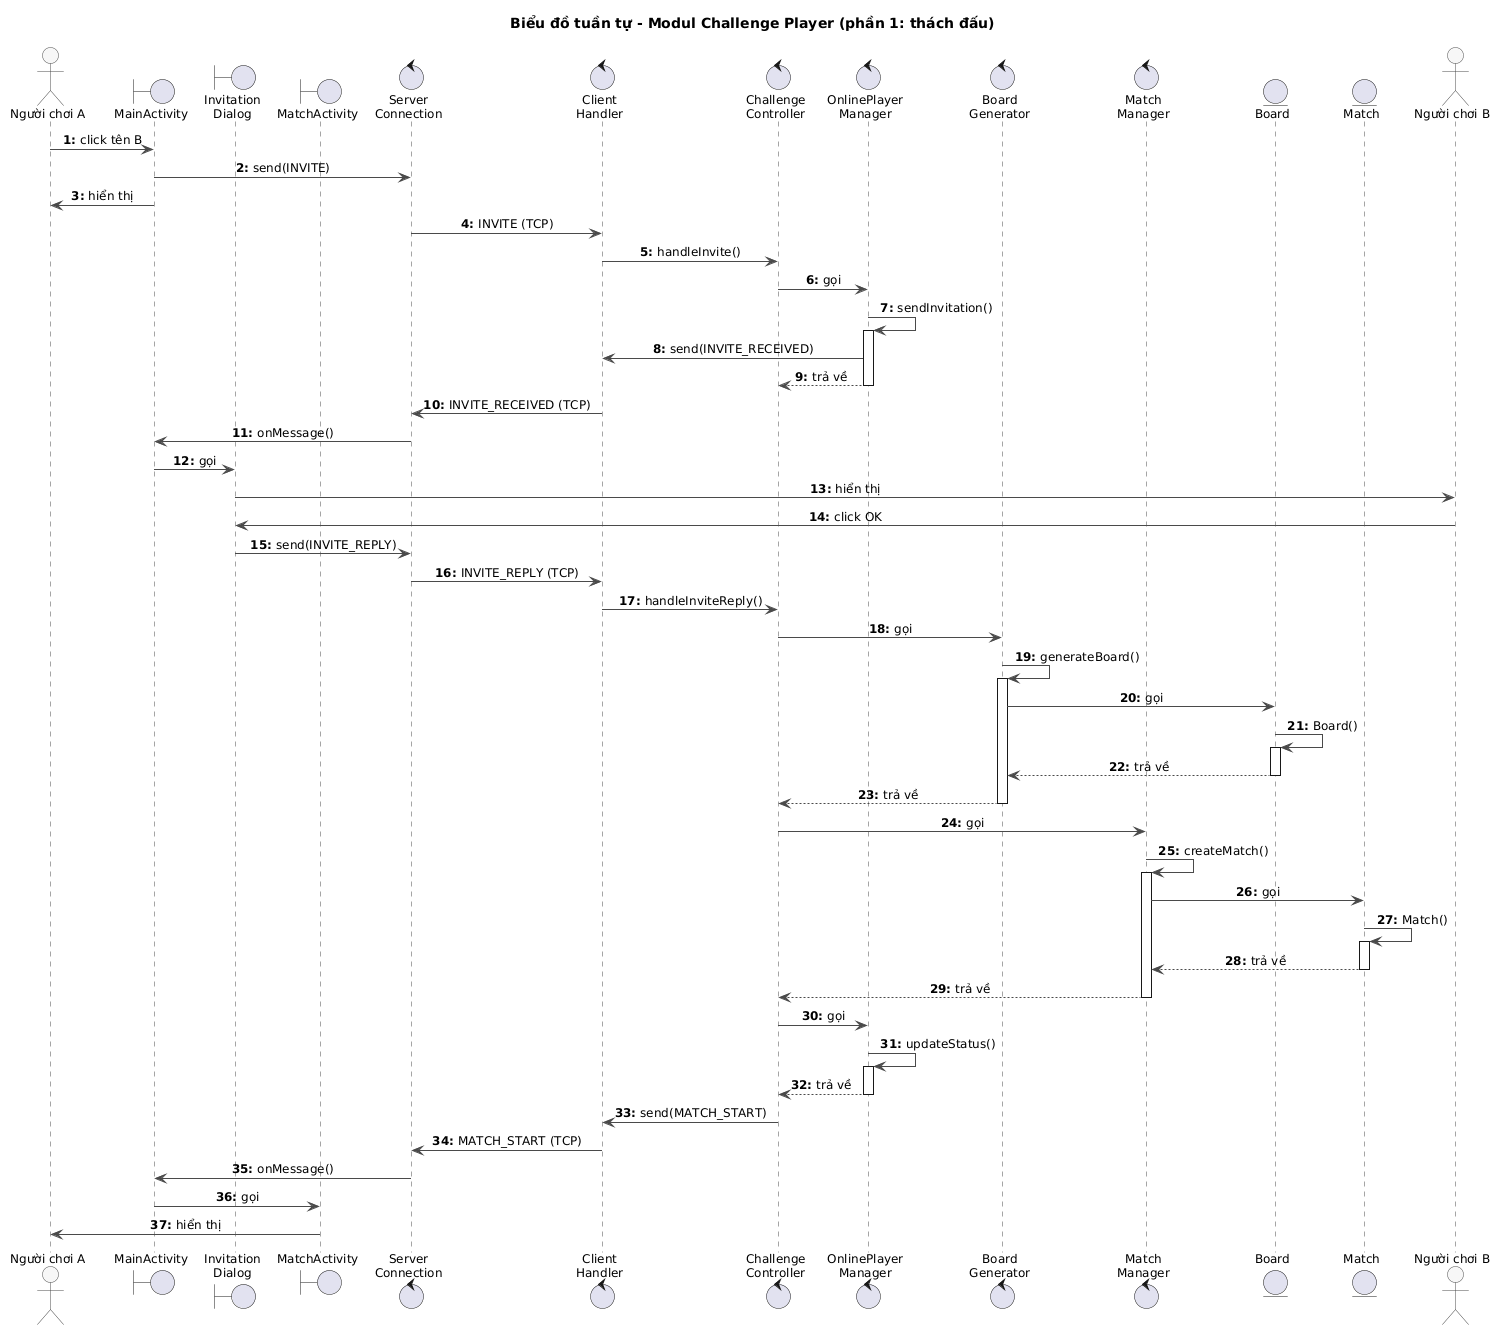

The diagram above was rendered by PlantUML. Its source (embedded in the PNG):
@startuml
title Biểu đồ tuần tự - Modul Challenge Player (phần 1: thách đấu)

skinparam shadowing false
skinparam defaultFontSize 12
skinparam sequenceMessageAlign center
skinparam responseMessageBelowArrow true
skinparam ArrowColor #4A4A4A
skinparam sequence {
  LifeLineBorderColor #4A4A4A
  ParticipantBorderColor #4A4A4A
  ParticipantBackgroundColor #F7F7F7
  ActorBorderColor #4A4A4A
  ActorBackgroundColor #F7F7F7
}
autonumber "<b>0:"

actor "Người chơi A" as A
boundary MainActivity
boundary "Invitation\nDialog" as InvitationDialog
boundary MatchActivity
control "Server\nConnection" as ServerConnection
control "Client\nHandler" as ClientHandler
control "Challenge\nController" as ChallengeController
control "OnlinePlayer\nManager" as OnlinePlayerManager
control "Board\nGenerator" as BoardGenerator
control "Match\nManager" as MatchManager
entity Board
entity Match
actor "Người chơi B" as B

A -> MainActivity : click tên B
MainActivity -> ServerConnection : send(INVITE)
MainActivity -> A : hiển thị
ServerConnection -> ClientHandler : INVITE (TCP)
ClientHandler -> ChallengeController : handleInvite()
ChallengeController -> OnlinePlayerManager : gọi
OnlinePlayerManager -> OnlinePlayerManager : sendInvitation()
activate OnlinePlayerManager
OnlinePlayerManager -> ClientHandler : send(INVITE_RECEIVED)
OnlinePlayerManager --> ChallengeController : trả về
deactivate OnlinePlayerManager
ClientHandler -> ServerConnection : INVITE_RECEIVED (TCP)
ServerConnection -> MainActivity : onMessage()
MainActivity -> InvitationDialog : gọi
InvitationDialog -> B : hiển thị
B -> InvitationDialog : click OK
InvitationDialog -> ServerConnection : send(INVITE_REPLY)
ServerConnection -> ClientHandler : INVITE_REPLY (TCP)
ClientHandler -> ChallengeController : handleInviteReply()
ChallengeController -> BoardGenerator : gọi
BoardGenerator -> BoardGenerator : generateBoard()
activate BoardGenerator
BoardGenerator -> Board : gọi
Board -> Board : Board()
activate Board
Board --> BoardGenerator : trả về
deactivate Board
BoardGenerator --> ChallengeController : trả về
deactivate BoardGenerator
ChallengeController -> MatchManager : gọi
MatchManager -> MatchManager : createMatch()
activate MatchManager
MatchManager -> Match : gọi
Match -> Match : Match()
activate Match
Match --> MatchManager : trả về
deactivate Match
MatchManager --> ChallengeController : trả về
deactivate MatchManager
ChallengeController -> OnlinePlayerManager : gọi
OnlinePlayerManager -> OnlinePlayerManager : updateStatus()
activate OnlinePlayerManager
OnlinePlayerManager --> ChallengeController : trả về
deactivate OnlinePlayerManager
ChallengeController -> ClientHandler : send(MATCH_START)
ClientHandler -> ServerConnection : MATCH_START (TCP)
ServerConnection -> MainActivity : onMessage()
MainActivity -> MatchActivity : gọi
MatchActivity -> A : hiển thị
@enduml